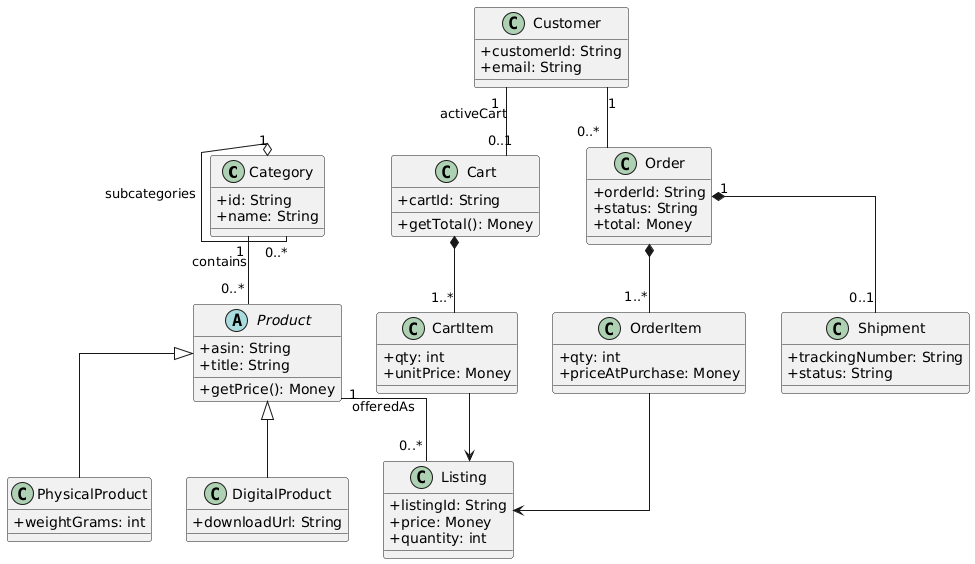

The diagram above was rendered by PlantUML. Its source (embedded in the PNG):
@startuml
skinparam classAttributeIconSize 0
skinparam shadowing false
skinparam linetype ortho

' --- Catalog ---
class Category {
  +id: String
  +name: String
}
abstract class Product {
  +asin: String
  +title: String
  +getPrice(): Money
}
class PhysicalProduct {
  +weightGrams: int
}
class DigitalProduct {
  +downloadUrl: String
}

Product <|-- PhysicalProduct
Product <|-- DigitalProduct

' Category hierarchy (aggregation)
Category "1" o-- "0..*" Category : subcategories
Category "1" -- "0..*" Product : contains

' --- Marketplace offer ---
class Listing {
  +listingId: String
  +price: Money
  +quantity: int
}
Product "1" -- "0..*" Listing : offeredAs

' --- Buyer purchase flow ---
class Customer {
  +customerId: String
  +email: String
}

class Cart {
  +cartId: String
  +getTotal(): Money
}
class CartItem {
  +qty: int
  +unitPrice: Money
}

Customer "1" -- "0..1" Cart : activeCart
Cart *-- "1..*" CartItem
CartItem --> Listing

class Order {
  +orderId: String
  +status: String
  +total: Money
}
class OrderItem {
  +qty: int
  +priceAtPurchase: Money
}
Customer "1" -- "0..*" Order
Order *-- "1..*" OrderItem
OrderItem --> Listing

class Shipment {
  +trackingNumber: String
  +status: String
}
Order "1" *-- "0..1" Shipment
@enduml